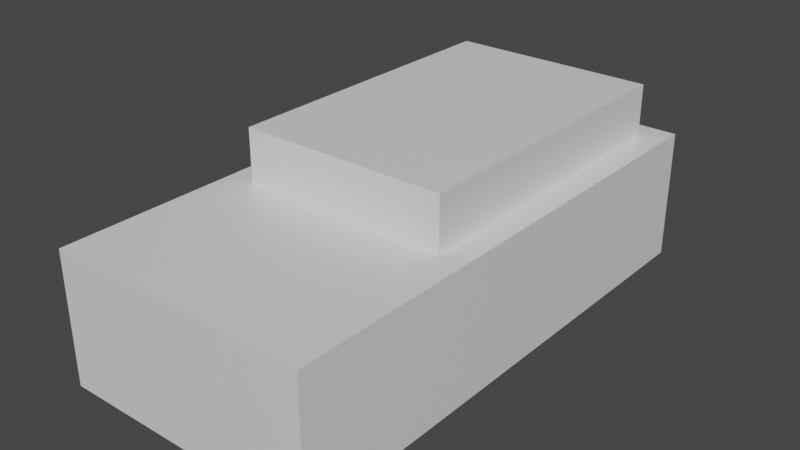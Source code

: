 # Source: switch.blend  (saved by Blender 2.83.18; exported with 4.5.12 LTS)
import bpy
from mathutils import Matrix  # noqa: F401  (used for matrix-valued properties, if any)

bpy.ops.wm.read_factory_settings(use_empty=True)
scene = bpy.context.scene
scene.name = 'Scene'

# ---- collections
col_collection = bpy.data.collections.new('Collection'); scene.collection.children.link(col_collection)

# ---- materials (node trees are filled in below, after node groups)
mat_material = bpy.data.materials.new('Material')
mat_material.alpha_threshold = 0.0
mat_material.use_transparent_shadow = False
mat_material.line_color = (0.0, 0.0, 0.0, 1.0)
mat_material_001 = bpy.data.materials.new('Material.001')
mat_material_001.alpha_threshold = 0.0
mat_material_001.use_transparent_shadow = False
mat_material_001.line_color = (0.0, 0.0, 0.0, 1.0)

# ---- material node trees
mat_material.use_nodes = True; mat_material.node_tree.nodes.clear()
_N = mat_material.node_tree.nodes; _L = mat_material.node_tree.links
n0 = _N.new('ShaderNodeOutputMaterial'); n0.name = 'Material Output'; n0.location = (300, 300)
n1 = _N.new('ShaderNodeBsdfPrincipled'); n1.name = 'Principled BSDF'; n1.location = (10, 300)
n1.distribution = 'GGX'
n1.subsurface_method = 'BURLEY'
n1.inputs[2].default_value = 0.4
n1.inputs[3].default_value = 1.45
n1.inputs[27].default_value = (0.0, 0.0, 0.0, 1.0)
n1.inputs[28].default_value = 1.0
_L.new(n1.outputs[0], n0.inputs[0])
n0.is_active_output = True
mat_material_001.use_nodes = True; mat_material_001.node_tree.nodes.clear()
_N = mat_material_001.node_tree.nodes; _L = mat_material_001.node_tree.links
n0 = _N.new('ShaderNodeOutputMaterial'); n0.name = 'Material Output'; n0.location = (300, 300)
n1 = _N.new('ShaderNodeBsdfPrincipled'); n1.name = 'Principled BSDF'; n1.location = (10, 300)
n1.distribution = 'GGX'
n1.subsurface_method = 'BURLEY'
n1.inputs[2].default_value = 0.4
n1.inputs[3].default_value = 1.45
n1.inputs[27].default_value = (0.0, 0.0, 0.0, 1.0)
n1.inputs[28].default_value = 1.0
_L.new(n1.outputs[0], n0.inputs[0])
n0.is_active_output = True

# ---- world
world_world = bpy.data.worlds.new('World'); scene.world = world_world
world_world.use_nodes = True; world_world.node_tree.nodes.clear()
_N = world_world.node_tree.nodes; _L = world_world.node_tree.links
n0 = _N.new('ShaderNodeOutputWorld'); n0.name = 'World Output'; n0.location = (300, 300)
n1 = _N.new('ShaderNodeBackground'); n1.name = 'Background'; n1.location = (10, 300)
n1.inputs[0].default_value = (0.05088, 0.05088, 0.05088, 1.0)
_L.new(n1.outputs[0], n0.inputs[0])
n0.is_active_output = True
world_world.color = (0.05088, 0.05088, 0.05088)
world_world.use_sun_shadow = False
world_world.sun_shadow_jitter_overblur = 0.0

# ---- meshes
me_cube = bpy.data.meshes.new('Cube')
me_cube.from_pydata([(1.0, 1.0, 1.0), (1.0, 1.0, -1.0), (1.0, -1.0, 1.0), (1.0, -1.0, -1.0), (-1.0, 1.0, 1.0), (-1.0, 1.0, -1.0), (-1.0, -1.0, 1.0), (-1.0, -1.0, -1.0)], [], [(0, 4, 6, 2), (3, 2, 6, 7), (7, 6, 4, 5), (5, 1, 3, 7), (1, 0, 2, 3), (5, 4, 0, 1)])
_uv = me_cube.uv_layers.new(name='UVMap')
_uv.uv.foreach_set('vector', [0.625, 0.5, 0.875, 0.5, 0.875, 0.75, 0.625, 0.75, 0.375, 0.75, 0.625, 0.75, 0.625, 1.0, 0.375, 1.0, 0.375, 0.0, 0.625, 0.0, 0.625, 0.25, 0.375, 0.25, 0.125, 0.5, 0.375, 0.5, 0.375, 0.75, 0.125, 0.75, 0.375, 0.5, 0.625, 0.5, 0.625, 0.75, 0.375, 0.75, 0.375, 0.25, 0.625, 0.25, 0.625, 0.5, 0.375, 0.5])
me_cube.materials.append(mat_material)
me_cube.use_remesh_preserve_volume = False
me_cube.use_remesh_preserve_attributes = False
me_cube.use_mirror_vertex_groups = False
me_cube.update()
me_cube_001 = bpy.data.meshes.new('Cube.001')
me_cube_001.from_pydata([(1.0, 1.0, 1.0), (1.0, 1.0, -1.0), (1.0, -1.0, 1.0), (1.0, -1.0, -1.0), (-1.0, 1.0, 1.0), (-1.0, 1.0, -1.0), (-1.0, -1.0, 1.0), (-1.0, -1.0, -1.0)], [], [(0, 4, 6, 2), (3, 2, 6, 7), (7, 6, 4, 5), (5, 1, 3, 7), (1, 0, 2, 3), (5, 4, 0, 1)])
_uv = me_cube_001.uv_layers.new(name='UVMap')
_uv.uv.foreach_set('vector', [0.625, 0.5, 0.875, 0.5, 0.875, 0.75, 0.625, 0.75, 0.375, 0.75, 0.625, 0.75, 0.625, 1.0, 0.375, 1.0, 0.375, 0.0, 0.625, 0.0, 0.625, 0.25, 0.375, 0.25, 0.125, 0.5, 0.375, 0.5, 0.375, 0.75, 0.125, 0.75, 0.375, 0.5, 0.625, 0.5, 0.625, 0.75, 0.375, 0.75, 0.375, 0.25, 0.625, 0.25, 0.625, 0.5, 0.375, 0.5])
me_cube_001.materials.append(mat_material_001)
me_cube_001.use_remesh_preserve_volume = False
me_cube_001.use_remesh_preserve_attributes = False
me_cube_001.use_mirror_vertex_groups = False
me_cube_001.update()

# ---- objects
ob_cube = bpy.data.objects.new('Cube', me_cube)
ob_cube_001 = bpy.data.objects.new('Cube.001', me_cube_001)

# ---- transforms, parenting, visibility, modifiers, constraints
ob_cube.location = (0.0, 0.0, 0.02747)
ob_cube.scale = (1.0, 2.0, 0.5)
ob_cube.lock_rotations_4d = False
ob_cube.empty_display_type = 'ARROWS'
ob_cube.lineart.crease_threshold = 0.0
ob_cube_001.location = (0.0, 0.6, 0.5275)
ob_cube_001.scale = (0.8, 1.2, 0.4)
ob_cube_001.lock_rotations_4d = False
ob_cube_001.empty_display_type = 'ARROWS'
ob_cube_001.lineart.crease_threshold = 0.0

# ---- collection membership
col_collection.objects.link(ob_cube)
col_collection.objects.link(ob_cube_001)

# ---- scene / render settings (as saved in the file)
scene.frame_start = 1; scene.frame_end = 250; scene.frame_set(1)
scene.render.engine = 'BLENDER_EEVEE_NEXT'
scene.cycles.use_denoising = False
scene.cycles.samples = 128
scene.cycles.sampling_pattern = 'TABULATED_SOBOL'
scene.cycles.use_adaptive_sampling = False
scene.cycles.use_light_tree = False
scene.view_settings.view_transform = 'Filmic'
bpy.context.view_layer.update()

# ---- added for rendering (the .blend has no active camera and no usable light): camera, sun
cam_auto = bpy.data.cameras.new('AutoCamera')
cam_auto.lens = 50.0
cam_auto.sensor_width = 36.0
cam_auto.clip_end = 1000.0
ob_auto_camera = bpy.data.objects.new('AutoCamera', cam_auto)
scene.collection.objects.link(ob_auto_camera)
ob_auto_camera.location = (4.33574, -5.20289, 3.69606)
ob_auto_camera.rotation_euler = (1.09748, -7.21219e-08, 0.694738)
scene.camera = ob_auto_camera
light_auto_sun = bpy.data.lights.new('AutoSun', 'SUN')
light_auto_sun.energy = 3.0
light_auto_sun.angle = 0.0523599
ob_auto_sun = bpy.data.objects.new('AutoSun', light_auto_sun)
scene.collection.objects.link(ob_auto_sun)
ob_auto_sun.rotation_euler = (0.872665, 0.174533, 0.523599)
bpy.context.view_layer.update()
